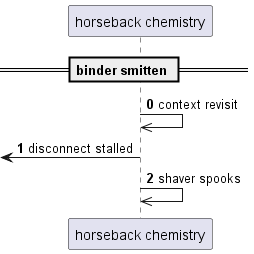

The diagram above was rendered by PlantUML. Its source (embedded in the PNG):
@startuml
participant "horseback chemistry" as 0
== binder smitten ==
autonumber 0 1
0 ->> 0: context revisit
 [<- 0: disconnect stalled
0 ->> 0: shaver spooks
@enduml